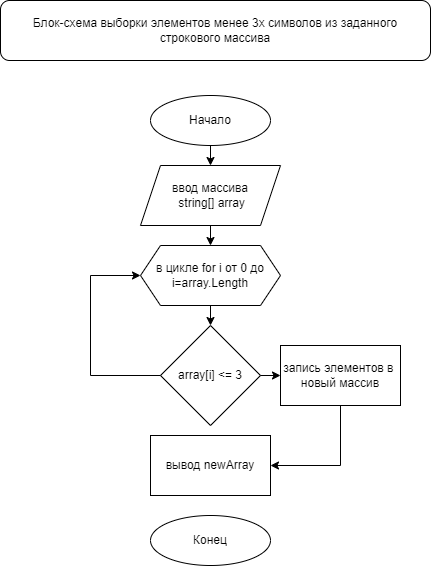

The diagram above was exported from draw.io. Its source (the exported page's mxGraphModel, read from the mxfile embedded in the PNG):
<mxGraphModel dx="1038" dy="571" grid="1" gridSize="10" guides="1" tooltips="1" connect="1" arrows="1" fold="1" page="1" pageScale="1" pageWidth="827" pageHeight="1169" background="#ffffff" math="0" shadow="0">
  <root>
    <mxCell id="0" />
    <mxCell id="1" parent="0" />
    <mxCell id="oXvlgDxrb5HPi7iLT1wK-2" value="Начало" style="ellipse;whiteSpace=wrap;html=1;" vertex="1" parent="1">
      <mxGeometry x="340" y="115" width="120" height="50" as="geometry" />
    </mxCell>
    <mxCell id="oXvlgDxrb5HPi7iLT1wK-4" value="в цикле for i от 0 до i=array.Length" style="shape=hexagon;perimeter=hexagonPerimeter2;whiteSpace=wrap;html=1;fixedSize=1;" vertex="1" parent="1">
      <mxGeometry x="330" y="265" width="140" height="60" as="geometry" />
    </mxCell>
    <mxCell id="oXvlgDxrb5HPi7iLT1wK-5" value="запись элементов в&amp;nbsp; новый массив" style="rounded=0;whiteSpace=wrap;html=1;" vertex="1" parent="1">
      <mxGeometry x="470" y="365" width="120" height="60" as="geometry" />
    </mxCell>
    <mxCell id="oXvlgDxrb5HPi7iLT1wK-8" value="вывод newArray" style="rounded=0;whiteSpace=wrap;html=1;" vertex="1" parent="1">
      <mxGeometry x="340" y="455" width="120" height="60" as="geometry" />
    </mxCell>
    <mxCell id="oXvlgDxrb5HPi7iLT1wK-10" value="array[i] &amp;lt;= 3" style="rhombus;whiteSpace=wrap;html=1;" vertex="1" parent="1">
      <mxGeometry x="350" y="345" width="100" height="100" as="geometry" />
    </mxCell>
    <mxCell id="oXvlgDxrb5HPi7iLT1wK-14" value="" style="endArrow=classic;html=1;rounded=0;exitX=0.5;exitY=1;exitDx=0;exitDy=0;entryX=0.5;entryY=0;entryDx=0;entryDy=0;" edge="1" parent="1" target="oXvlgDxrb5HPi7iLT1wK-4">
      <mxGeometry width="50" height="50" relative="1" as="geometry">
        <mxPoint x="400" y="245" as="sourcePoint" />
        <mxPoint x="410" y="195" as="targetPoint" />
      </mxGeometry>
    </mxCell>
    <mxCell id="oXvlgDxrb5HPi7iLT1wK-16" value="" style="endArrow=classic;html=1;rounded=0;exitX=0.5;exitY=1;exitDx=0;exitDy=0;entryX=0.5;entryY=0;entryDx=0;entryDy=0;" edge="1" parent="1" source="oXvlgDxrb5HPi7iLT1wK-4" target="oXvlgDxrb5HPi7iLT1wK-10">
      <mxGeometry width="50" height="50" relative="1" as="geometry">
        <mxPoint x="390" y="405" as="sourcePoint" />
        <mxPoint x="440" y="355" as="targetPoint" />
      </mxGeometry>
    </mxCell>
    <mxCell id="oXvlgDxrb5HPi7iLT1wK-17" value="" style="endArrow=classic;html=1;rounded=0;exitX=0;exitY=0.5;exitDx=0;exitDy=0;entryX=0;entryY=0.5;entryDx=0;entryDy=0;" edge="1" parent="1" source="oXvlgDxrb5HPi7iLT1wK-10" target="oXvlgDxrb5HPi7iLT1wK-4">
      <mxGeometry width="50" height="50" relative="1" as="geometry">
        <mxPoint x="390" y="505" as="sourcePoint" />
        <mxPoint x="260" y="295" as="targetPoint" />
        <Array as="points">
          <mxPoint x="280" y="395" />
          <mxPoint x="280" y="295" />
        </Array>
      </mxGeometry>
    </mxCell>
    <mxCell id="oXvlgDxrb5HPi7iLT1wK-18" value="" style="endArrow=classic;html=1;rounded=0;exitX=1;exitY=0.5;exitDx=0;exitDy=0;entryX=0;entryY=0.5;entryDx=0;entryDy=0;" edge="1" parent="1" source="oXvlgDxrb5HPi7iLT1wK-10" target="oXvlgDxrb5HPi7iLT1wK-5">
      <mxGeometry width="50" height="50" relative="1" as="geometry">
        <mxPoint x="390" y="505" as="sourcePoint" />
        <mxPoint x="440" y="455" as="targetPoint" />
      </mxGeometry>
    </mxCell>
    <mxCell id="oXvlgDxrb5HPi7iLT1wK-19" value="" style="endArrow=classic;html=1;rounded=0;exitX=0.5;exitY=1;exitDx=0;exitDy=0;entryX=1;entryY=0.5;entryDx=0;entryDy=0;" edge="1" parent="1" source="oXvlgDxrb5HPi7iLT1wK-5" target="oXvlgDxrb5HPi7iLT1wK-8">
      <mxGeometry width="50" height="50" relative="1" as="geometry">
        <mxPoint x="390" y="605" as="sourcePoint" />
        <mxPoint x="440" y="555" as="targetPoint" />
        <Array as="points">
          <mxPoint x="530" y="485" />
        </Array>
      </mxGeometry>
    </mxCell>
    <mxCell id="oXvlgDxrb5HPi7iLT1wK-20" value="ввод массива&lt;br&gt;&amp;nbsp;string[] array" style="shape=parallelogram;perimeter=parallelogramPerimeter;whiteSpace=wrap;html=1;fixedSize=1;" vertex="1" parent="1">
      <mxGeometry x="330" y="185" width="140" height="60" as="geometry" />
    </mxCell>
    <mxCell id="oXvlgDxrb5HPi7iLT1wK-23" value="" style="endArrow=classic;html=1;rounded=0;exitX=0.5;exitY=1;exitDx=0;exitDy=0;entryX=0.5;entryY=0;entryDx=0;entryDy=0;" edge="1" parent="1" source="oXvlgDxrb5HPi7iLT1wK-2" target="oXvlgDxrb5HPi7iLT1wK-20">
      <mxGeometry width="50" height="50" relative="1" as="geometry">
        <mxPoint x="400" y="175" as="sourcePoint" />
        <mxPoint x="440" y="215" as="targetPoint" />
      </mxGeometry>
    </mxCell>
    <mxCell id="oXvlgDxrb5HPi7iLT1wK-24" value="Конец" style="ellipse;whiteSpace=wrap;html=1;" vertex="1" parent="1">
      <mxGeometry x="340" y="535" width="120" height="50" as="geometry" />
    </mxCell>
    <mxCell id="oXvlgDxrb5HPi7iLT1wK-25" value="Блок-схема выборки элементов менее 3х символов из заданного строкового массива" style="rounded=1;whiteSpace=wrap;html=1;" vertex="1" parent="1">
      <mxGeometry x="190" y="20" width="430" height="60" as="geometry" />
    </mxCell>
  </root>
</mxGraphModel>